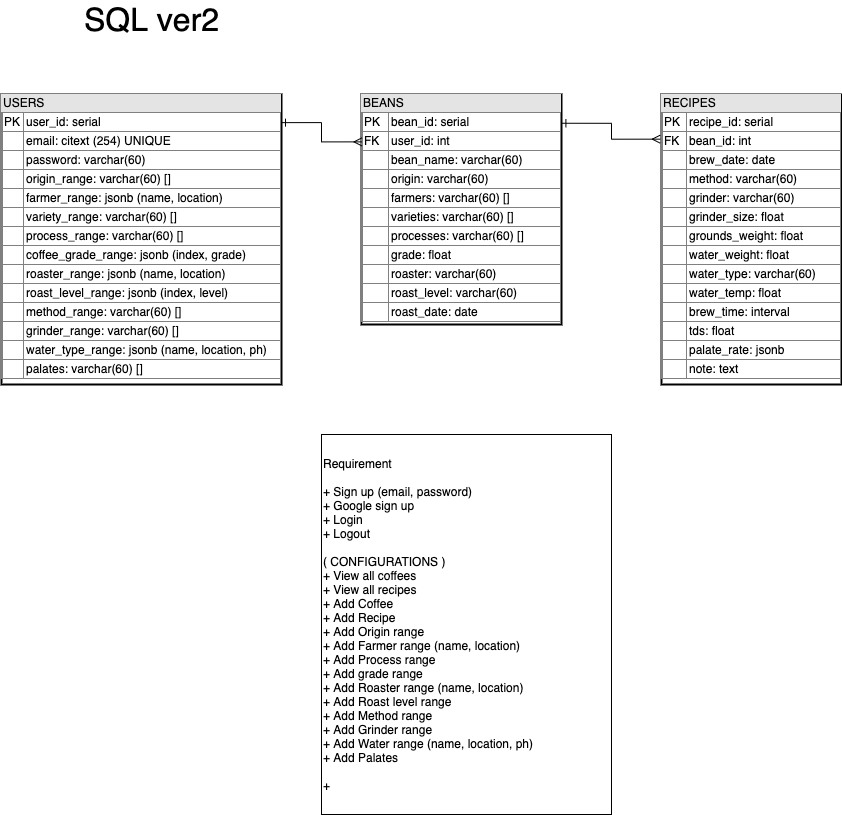

The diagram above was exported from draw.io. Its source (the exported page's mxGraphModel, read from the mxfile embedded in the PNG):
<mxGraphModel dx="583" dy="569" grid="1" gridSize="10" guides="1" tooltips="1" connect="1" arrows="1" fold="1" page="1" pageScale="1" pageWidth="850" pageHeight="1100" math="0" shadow="0">
  <root>
    <mxCell id="0" />
    <mxCell id="1" parent="0" />
    <mxCell id="2" value="&lt;div style=&quot;box-sizing: border-box ; width: 100% ; background: #e4e4e4 ; padding: 2px&quot;&gt;USERS&lt;/div&gt;&lt;table style=&quot;width: 100% ; font-size: 1em ; border: 1px solid rgb(128 , 128 , 128) ; border-collapse: collapse&quot; cellpadding=&quot;2&quot; cellspacing=&quot;0&quot; border=&quot;1&quot;&gt;&lt;tbody&gt;&lt;tr&gt;&lt;td&gt;PK&lt;/td&gt;&lt;td&gt;user_id: serial&lt;/td&gt;&lt;/tr&gt;&lt;tr&gt;&lt;td&gt;&lt;br&gt;&lt;/td&gt;&lt;td&gt;email: citext (254) UNIQUE&lt;/td&gt;&lt;/tr&gt;&lt;tr&gt;&lt;td&gt;&lt;br&gt;&lt;/td&gt;&lt;td&gt;password: varchar(60)&lt;/td&gt;&lt;/tr&gt;&lt;tr&gt;&lt;td&gt;&lt;br&gt;&lt;/td&gt;&lt;td&gt;origin_range: varchar(60)&amp;nbsp;[]&lt;/td&gt;&lt;/tr&gt;&lt;tr&gt;&lt;td&gt;&lt;br&gt;&lt;/td&gt;&lt;td&gt;farmer_range: jsonb (name, location)&lt;/td&gt;&lt;/tr&gt;&lt;tr&gt;&lt;td&gt;&lt;br&gt;&lt;/td&gt;&lt;td&gt;variety_range: varchar(60)&amp;nbsp;[]&lt;/td&gt;&lt;/tr&gt;&lt;tr&gt;&lt;td&gt;&lt;br&gt;&lt;/td&gt;&lt;td&gt;process_range: varchar(60)&amp;nbsp;[]&lt;/td&gt;&lt;/tr&gt;&lt;tr&gt;&lt;td&gt;&lt;br&gt;&lt;/td&gt;&lt;td&gt;coffee_grade_range: jsonb (index, grade)&lt;/td&gt;&lt;/tr&gt;&lt;tr&gt;&lt;td&gt;&lt;br&gt;&lt;/td&gt;&lt;td&gt;roaster_range: jsonb (name, location)&lt;/td&gt;&lt;/tr&gt;&lt;tr&gt;&lt;td&gt;&lt;br&gt;&lt;/td&gt;&lt;td&gt;roast_level_range: jsonb (index, level)&lt;/td&gt;&lt;/tr&gt;&lt;tr&gt;&lt;td&gt;&lt;/td&gt;&lt;td&gt;method_range: varchar(60)&amp;nbsp;[]&lt;/td&gt;&lt;/tr&gt;&lt;tr&gt;&lt;td&gt;&lt;br&gt;&lt;/td&gt;&lt;td&gt;grinder_range: varchar(60)&amp;nbsp;[]&lt;/td&gt;&lt;/tr&gt;&lt;tr&gt;&lt;td&gt;&lt;br&gt;&lt;/td&gt;&lt;td&gt;water_type_range: jsonb (name, location, ph)&lt;/td&gt;&lt;/tr&gt;&lt;tr&gt;&lt;td&gt;&lt;br&gt;&lt;/td&gt;&lt;td&gt;palates: varchar(60)&amp;nbsp;[]&lt;/td&gt;&lt;/tr&gt;&lt;/tbody&gt;&lt;/table&gt;" style="verticalAlign=top;align=left;overflow=fill;html=1;strokeWidth=2;" vertex="1" parent="1">
      <mxGeometry x="220" y="150" width="280" height="290" as="geometry" />
    </mxCell>
    <mxCell id="3" value="&lt;div style=&quot;box-sizing: border-box ; width: 100% ; background: #e4e4e4 ; padding: 2px&quot;&gt;RECIPES&lt;/div&gt;&lt;table style=&quot;width: 100% ; font-size: 1em ; border: 1px solid rgb(128 , 128 , 128) ; border-collapse: collapse&quot; cellpadding=&quot;2&quot; cellspacing=&quot;0&quot; border=&quot;1&quot;&gt;&lt;tbody&gt;&lt;tr&gt;&lt;td&gt;PK&lt;/td&gt;&lt;td&gt;recipe_id: serial&lt;/td&gt;&lt;/tr&gt;&lt;tr&gt;&lt;td&gt;FK&lt;/td&gt;&lt;td&gt;bean_id: int&lt;/td&gt;&lt;/tr&gt;&lt;tr&gt;&lt;td&gt;&lt;br&gt;&lt;/td&gt;&lt;td&gt;brew_date: date&lt;/td&gt;&lt;/tr&gt;&lt;tr&gt;&lt;td&gt;&lt;/td&gt;&lt;td&gt;method: varchar(60)&lt;/td&gt;&lt;/tr&gt;&lt;tr&gt;&lt;td&gt;&lt;br&gt;&lt;/td&gt;&lt;td&gt;grinder: varchar(60)&lt;/td&gt;&lt;/tr&gt;&lt;tr&gt;&lt;td&gt;&lt;br&gt;&lt;/td&gt;&lt;td&gt;grinder_size: float&lt;/td&gt;&lt;/tr&gt;&lt;tr&gt;&lt;td&gt;&lt;br&gt;&lt;/td&gt;&lt;td&gt;grounds_weight: float&lt;/td&gt;&lt;/tr&gt;&lt;tr&gt;&lt;td&gt;&lt;br&gt;&lt;/td&gt;&lt;td&gt;water_weight: float&lt;/td&gt;&lt;/tr&gt;&lt;tr&gt;&lt;td&gt;&lt;br&gt;&lt;/td&gt;&lt;td&gt;water_type: varchar(60)&lt;/td&gt;&lt;/tr&gt;&lt;tr&gt;&lt;td&gt;&lt;br&gt;&lt;/td&gt;&lt;td&gt;water_temp: float&lt;/td&gt;&lt;/tr&gt;&lt;tr&gt;&lt;td&gt;&lt;br&gt;&lt;/td&gt;&lt;td&gt;brew_time: interval&lt;/td&gt;&lt;/tr&gt;&lt;tr&gt;&lt;td&gt;&lt;br&gt;&lt;/td&gt;&lt;td&gt;tds: float&lt;/td&gt;&lt;/tr&gt;&lt;tr&gt;&lt;td&gt;&lt;br&gt;&lt;/td&gt;&lt;td&gt;palate_rate: jsonb&lt;/td&gt;&lt;/tr&gt;&lt;tr&gt;&lt;td&gt;&lt;br&gt;&lt;/td&gt;&lt;td&gt;note: text&lt;/td&gt;&lt;/tr&gt;&lt;/tbody&gt;&lt;/table&gt;" style="verticalAlign=top;align=left;overflow=fill;html=1;strokeWidth=2;" vertex="1" parent="1">
      <mxGeometry x="880" y="150" width="180" height="290" as="geometry" />
    </mxCell>
    <mxCell id="4" value="&lt;div style=&quot;box-sizing: border-box ; width: 100% ; background: #e4e4e4 ; padding: 2px&quot;&gt;BEANS&lt;/div&gt;&lt;table style=&quot;width: 100% ; font-size: 1em ; border: 1px solid rgb(128 , 128 , 128) ; border-collapse: collapse&quot; cellpadding=&quot;2&quot; cellspacing=&quot;0&quot; border=&quot;1&quot;&gt;&lt;tbody&gt;&lt;tr&gt;&lt;td&gt;PK&lt;/td&gt;&lt;td&gt;bean_id: serial&lt;/td&gt;&lt;/tr&gt;&lt;tr&gt;&lt;td&gt;FK&lt;/td&gt;&lt;td&gt;user_id: int&lt;/td&gt;&lt;/tr&gt;&lt;tr&gt;&lt;td&gt;&lt;br&gt;&lt;/td&gt;&lt;td&gt;bean_name: varchar(60)&lt;/td&gt;&lt;/tr&gt;&lt;tr&gt;&lt;td&gt;&lt;/td&gt;&lt;td&gt;origin: varchar(60)&lt;/td&gt;&lt;/tr&gt;&lt;tr&gt;&lt;td&gt;&lt;br&gt;&lt;/td&gt;&lt;td&gt;farmers: varchar(60) []&lt;/td&gt;&lt;/tr&gt;&lt;tr&gt;&lt;td&gt;&lt;br&gt;&lt;/td&gt;&lt;td&gt;varieties: varchar(60)&amp;nbsp;[]&lt;/td&gt;&lt;/tr&gt;&lt;tr&gt;&lt;td&gt;&lt;br&gt;&lt;/td&gt;&lt;td&gt;processes: varchar(60) []&lt;/td&gt;&lt;/tr&gt;&lt;tr&gt;&lt;td&gt;&lt;br&gt;&lt;/td&gt;&lt;td&gt;grade: float&lt;/td&gt;&lt;/tr&gt;&lt;tr&gt;&lt;td&gt;&lt;br&gt;&lt;/td&gt;&lt;td&gt;roaster: varchar(60)&lt;/td&gt;&lt;/tr&gt;&lt;tr&gt;&lt;td&gt;&lt;br&gt;&lt;/td&gt;&lt;td&gt;roast_level: varchar(60)&lt;/td&gt;&lt;/tr&gt;&lt;tr&gt;&lt;td&gt;&lt;br&gt;&lt;/td&gt;&lt;td&gt;roast_date: date&lt;/td&gt;&lt;/tr&gt;&lt;/tbody&gt;&lt;/table&gt;" style="verticalAlign=top;align=left;overflow=fill;html=1;strokeWidth=2;" vertex="1" parent="1">
      <mxGeometry x="580" y="150" width="200" height="230" as="geometry" />
    </mxCell>
    <mxCell id="5" value="" style="endArrow=ERmany;html=1;rounded=0;align=center;verticalAlign=bottom;endFill=0;labelBackgroundColor=none;exitX=1;exitY=0.097;exitDx=0;exitDy=0;exitPerimeter=0;edgeStyle=orthogonalEdgeStyle;startArrow=ERone;startFill=0;entryX=0.002;entryY=0.206;entryDx=0;entryDy=0;entryPerimeter=0;" edge="1" parent="1" source="2" target="4">
      <mxGeometry relative="1" as="geometry">
        <mxPoint x="590" y="360" as="sourcePoint" />
        <mxPoint x="596" y="198" as="targetPoint" />
      </mxGeometry>
    </mxCell>
    <mxCell id="6" value="" style="endArrow=ERmany;html=1;rounded=0;align=center;verticalAlign=bottom;endFill=0;labelBackgroundColor=none;edgeStyle=orthogonalEdgeStyle;startArrow=ERone;startFill=0;entryX=-0.007;entryY=0.154;entryDx=0;entryDy=0;entryPerimeter=0;exitX=1.002;exitY=0.125;exitDx=0;exitDy=0;exitPerimeter=0;" edge="1" parent="1" source="4" target="3">
      <mxGeometry relative="1" as="geometry">
        <mxPoint x="784" y="179" as="sourcePoint" />
        <mxPoint x="896" y="219.92" as="targetPoint" />
      </mxGeometry>
    </mxCell>
    <mxCell id="7" value="&lt;font style=&quot;font-size: 32px&quot;&gt;SQL ver2&lt;/font&gt;" style="text;html=1;align=center;verticalAlign=middle;resizable=0;points=[];autosize=1;strokeColor=none;" vertex="1" parent="1">
      <mxGeometry x="295" y="60" width="150" height="30" as="geometry" />
    </mxCell>
    <mxCell id="8" value="Requirement&lt;br&gt;&lt;br&gt;&lt;div&gt;+ Sign up (email, password)&lt;/div&gt;&lt;div&gt;+ Google sign up&lt;/div&gt;&lt;div&gt;+ Login&lt;/div&gt;&lt;div&gt;+ Logout&lt;/div&gt;&lt;div&gt;&lt;br&gt;&lt;/div&gt;&lt;div&gt;( CONFIGURATIONS )&lt;/div&gt;&lt;div&gt;+ View all coffees&lt;/div&gt;&lt;div&gt;+ View all recipes&lt;/div&gt;&lt;div&gt;+ Add Coffee&lt;/div&gt;&lt;div&gt;+ Add Recipe&lt;/div&gt;&lt;div&gt;+ Add Origin range&lt;/div&gt;&lt;div&gt;+ Add Farmer range (name, location)&lt;/div&gt;&lt;div&gt;+ Add Process range&lt;/div&gt;&lt;div&gt;+ Add grade range&lt;/div&gt;&lt;div&gt;+ Add Roaster range (name, location)&lt;/div&gt;&lt;div&gt;+ Add Roast level range&lt;/div&gt;&lt;div&gt;+ Add Method range&lt;/div&gt;&lt;div&gt;+ Add Grinder range&lt;/div&gt;&lt;div&gt;+ Add Water range (name, location, ph)&lt;/div&gt;&lt;div&gt;+ Add Palates&lt;/div&gt;&lt;div&gt;&lt;br&gt;&lt;/div&gt;&lt;div&gt;+&lt;/div&gt;" style="html=1;align=left;" vertex="1" parent="1">
      <mxGeometry x="540" y="490" width="290" height="380" as="geometry" />
    </mxCell>
  </root>
</mxGraphModel>